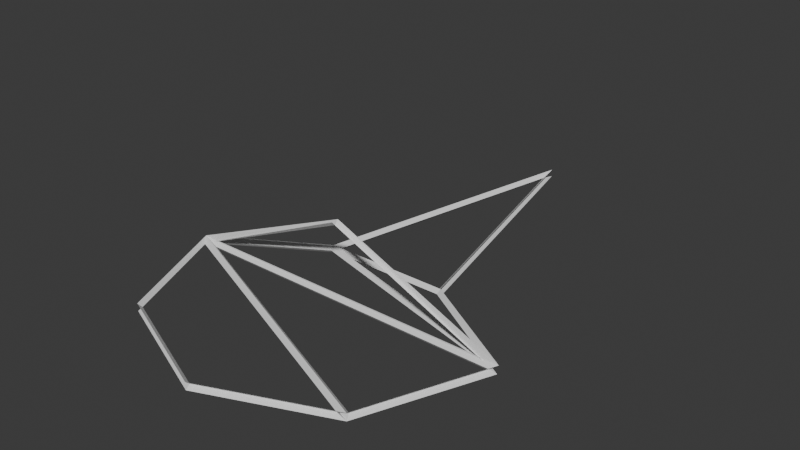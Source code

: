 # Source: landmark_gizmo.blend  (saved by Blender 5.0.118; exported with 4.5.12 LTS)
import bpy
from mathutils import Matrix  # noqa: F401  (used for matrix-valued properties, if any)

bpy.ops.wm.read_factory_settings(use_empty=True)
scene = bpy.context.scene
scene.name = 'Scene'

# ---- collections
col_collection = bpy.data.collections.new('Collection'); scene.collection.children.link(col_collection)

# ---- world
world_world = bpy.data.worlds.new('World'); scene.world = world_world
world_world.use_nodes = True; world_world.node_tree.nodes.clear()
_N = world_world.node_tree.nodes; _L = world_world.node_tree.links
n0 = _N.new('ShaderNodeOutputWorld'); n0.name = 'World Output'; n0.location = (200, 100)
n1 = _N.new('ShaderNodeBackground'); n1.name = 'Background'; n1.location = (-200, 100)
n1.inputs[0].default_value = (0.05088, 0.05088, 0.05088, 1.0)
_L.new(n1.outputs[0], n0.inputs[0])
n0.is_active_output = True
world_world.color = (0.05088, 0.05088, 0.05088)
world_world.sun_shadow_jitter_overblur = 0.0

# ---- meshes
me_plane = bpy.data.meshes.new('Plane')
me_plane.from_pydata([(9.075e-09, 0.9245, 0.02683), (-0.1684, 0.1909, 0.02683), (-0.4519, 0.02066, 0.02683), (-0.3195, -0.2989, 0.02683), (9.075e-09, -0.4312, 0.02683), (0.3195, -0.2989, 0.02683), (0.4519, 0.02066, 0.02683), (0.1684, 0.1909, 0.02683), (9.075e-09, 0.02066, 0.2259)], [], [(8, 6, 2), (1, 2, 6), (6, 7, 1), (1, 7, 0), (6, 2, 5), (3, 4, 5, 2)])
_uv = me_plane.uv_layers.new(name='UVMap')
_uv.uv.foreach_set('vector', [0.0, 0.0, 0.0, 0.0, 0.0, 0.0, 0.0, 0.0, 0.0, 0.0, 0.0, 0.0, 0.0, 0.0, 0.0, 0.0, 0.0, 0.0, 0.0, 0.0, 0.0, 0.0, 0.0, 0.0, 0.0, 0.0, 0.0, 0.0, 0.0, 0.0, 0.0, 0.0, 0.0, 0.0, 0.0, 0.0, 0.0, 0.0])
me_plane.update()

# ---- objects
ob_plane = bpy.data.objects.new('Plane', me_plane)

# ---- transforms, parenting, visibility, modifiers, constraints
ob_plane.location = (0.0, 0.0, 0.0)
_m = ob_plane.modifiers.new('Wireframe', 'WIREFRAME')

# ---- collection membership
col_collection.objects.link(ob_plane)

# ---- scene / render settings (as saved in the file)
scene.frame_start = 1; scene.frame_end = 250; scene.frame_set(1)
scene.render.engine = 'BLENDER_EEVEE_NEXT'
scene.render.bake_bias = 0.0
scene.render.bake_samples = 0
scene.cycles.sampling_pattern = 'TABULATED_SOBOL'
scene.eevee.use_volume_custom_range = False
bpy.context.view_layer.update()

# ---- added for rendering (the .blend has no active camera and no usable light): camera, sun
cam_auto = bpy.data.cameras.new('AutoCamera')
cam_auto.lens = 50.0
cam_auto.sensor_width = 36.0
cam_auto.clip_end = 1000.0
ob_auto_camera = bpy.data.objects.new('AutoCamera', cam_auto)
scene.collection.objects.link(ob_auto_camera)
ob_auto_camera.location = (1.51871, -1.57585, 1.34134)
ob_auto_camera.rotation_euler = (1.09748, -7.21219e-08, 0.694738)
scene.camera = ob_auto_camera
light_auto_sun = bpy.data.lights.new('AutoSun', 'SUN')
light_auto_sun.energy = 3.0
light_auto_sun.angle = 0.0523599
ob_auto_sun = bpy.data.objects.new('AutoSun', light_auto_sun)
scene.collection.objects.link(ob_auto_sun)
ob_auto_sun.rotation_euler = (0.872665, 0.174533, 0.523599)
bpy.context.view_layer.update()
